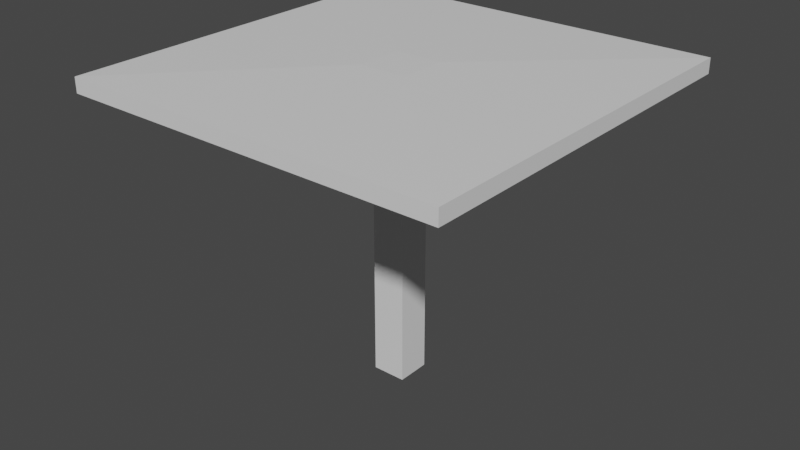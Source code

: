 # Source: table.blend  (saved by Blender 2.82.7; exported with 4.5.12 LTS)
import bpy
from mathutils import Matrix  # noqa: F401  (used for matrix-valued properties, if any)

bpy.ops.wm.read_factory_settings(use_empty=True)
scene = bpy.context.scene
scene.name = 'Scene'

# ---- collections
col_collection = bpy.data.collections.new('Collection'); scene.collection.children.link(col_collection)

# ---- materials (node trees are filled in below, after node groups)
mat_table_stem = bpy.data.materials.new('Table Stem')
mat_table_stem.use_transparent_shadow = False
mat_tabletop = bpy.data.materials.new('Tabletop')
mat_tabletop.use_transparent_shadow = False

# ---- material node trees
mat_table_stem.use_nodes = True; mat_table_stem.node_tree.nodes.clear()
_N = mat_table_stem.node_tree.nodes; _L = mat_table_stem.node_tree.links
n0 = _N.new('ShaderNodeOutputMaterial'); n0.name = 'Material Output'; n0.location = (300, 300)
n1 = _N.new('ShaderNodeBsdfPrincipled'); n1.name = 'Principled BSDF'; n1.location = (10, 300)
n1.distribution = 'GGX'
n1.subsurface_method = 'BURLEY'
n1.inputs[3].default_value = 1.45
n1.inputs[27].default_value = (0.0, 0.0, 0.0, 1.0)
n1.inputs[28].default_value = 1.0
_L.new(n1.outputs[0], n0.inputs[0])
n0.is_active_output = True
mat_tabletop.use_nodes = True; mat_tabletop.node_tree.nodes.clear()
_N = mat_tabletop.node_tree.nodes; _L = mat_tabletop.node_tree.links
n0 = _N.new('ShaderNodeOutputMaterial'); n0.name = 'Material Output'; n0.location = (300, 300)
n1 = _N.new('ShaderNodeBsdfPrincipled'); n1.name = 'Principled BSDF'; n1.location = (10, 300)
n1.distribution = 'GGX'
n1.subsurface_method = 'BURLEY'
n1.inputs[3].default_value = 1.45
n1.inputs[27].default_value = (0.0, 0.0, 0.0, 1.0)
n1.inputs[28].default_value = 1.0
_L.new(n1.outputs[0], n0.inputs[0])
n0.is_active_output = True

# ---- world
world_world = bpy.data.worlds.new('World'); scene.world = world_world
world_world.use_nodes = True; world_world.node_tree.nodes.clear()
_N = world_world.node_tree.nodes; _L = world_world.node_tree.links
n0 = _N.new('ShaderNodeOutputWorld'); n0.name = 'World Output'; n0.location = (300, 300)
n1 = _N.new('ShaderNodeBackground'); n1.name = 'Background'; n1.location = (10, 300)
n1.inputs[0].default_value = (0.05088, 0.05088, 0.05088, 1.0)
_L.new(n1.outputs[0], n0.inputs[0])
n0.is_active_output = True
world_world.color = (0.05088, 0.05088, 0.05088)
world_world.use_sun_shadow = False
world_world.sun_shadow_jitter_overblur = 0.0

# ---- meshes
me_cube_001 = bpy.data.meshes.new('Cube.001')
me_cube_001.from_pydata([(-0.21, -0.21, -0.3), (-0.21, -0.21, 3.3), (-0.21, 0.21, -0.3), (-0.21, 0.21, 3.3), (0.21, -0.21, -0.3), (0.21, -0.21, 3.3), (0.21, 0.21, -0.3), (0.21, 0.21, 3.3), (-0.3, -0.3, 3.566), (-0.3, 0.3, 3.566), (0.3, 0.3, 3.566), (0.3, -0.3, 3.566), (-2.404, -2.404, 3.34), (-2.404, 2.404, 3.34), (2.404, 2.404, 3.34), (2.404, -2.404, 3.34), (-2.404, -2.404, 3.526), (-2.404, 2.404, 3.526), (2.404, 2.404, 3.526), (2.404, -2.404, 3.526)], [], [(0, 1, 3, 2), (2, 3, 7, 6), (6, 7, 5, 4), (4, 5, 1, 0), (2, 6, 4, 0), (11, 8, 16, 19), (10, 9, 8, 11), (5, 7, 14, 15), (8, 9, 17, 16), (10, 11, 19, 18), (15, 14, 18, 19), (13, 12, 16, 17), (12, 15, 19, 16), (14, 13, 17, 18), (9, 10, 18, 17), (3, 1, 12, 13), (1, 5, 15, 12), (7, 3, 13, 14)])
me_cube_001.polygons.foreach_set('material_index', [0, 0, 0, 0, 0, 1, 1, 1, 1, 1, 1, 1, 1, 1, 1, 1, 1, 1])
_uv = me_cube_001.uv_layers.new(name='UVMap')
_uv.uv.foreach_set('vector', [0.6647, 0.3744, 0.6647, 0.0, 0.7228, 0.0, 0.7228, 0.3744, 0.7808, 0.3744, 0.7808, 0.0, 0.8389, 0.0, 0.8389, 0.3744, 0.897, 0.0, 0.897, 0.3744, 0.8389, 0.3744, 0.8389, 6.2e-09, 0.7228, 0.3744, 0.7228, 0.0, 0.7808, 0.0, 0.7808, 0.3744, 0.6647, 0.4181, 0.6647, 0.3744, 0.7228, 0.3744, 0.7228, 0.4181, 0.3738, 0.2188, 0.2909, 0.2188, 0.0, 4.96e-08, 0.6647, 0.0, 0.3738, 0.2812, 0.2909, 0.2812, 0.2909, 0.2188, 0.3738, 0.2188, 0.3614, 0.7718, 0.3614, 0.7282, 0.6647, 0.5, 0.6647, 1.0, 0.2909, 0.2188, 0.2909, 0.2812, 6.593e-08, 0.5, 0.0, 4.96e-08, 0.3738, 0.2812, 0.3738, 0.2188, 0.6647, 0.0, 0.6647, 0.5, 0.9227, 0.0, 0.9227, 0.5, 0.897, 0.5, 0.897, 2.48e-08, 1.0, 0.0, 1.0, 0.5, 0.9742, 0.5, 0.9742, 0.0, 0.9485, 0.5, 0.9485, 0.0, 0.9742, 0.0, 0.9742, 0.5, 0.9227, 0.5, 0.9227, 0.0, 0.9485, 0.0, 0.9485, 0.5, 0.2909, 0.2812, 0.3738, 0.2812, 0.6647, 0.5, 6.593e-08, 0.5, 0.3033, 0.7282, 0.3033, 0.7718, 6.593e-08, 1.0, 0.0, 0.5, 0.3033, 0.7718, 0.3614, 0.7718, 0.6647, 1.0, 6.593e-08, 1.0, 0.3614, 0.7282, 0.3033, 0.7282, 0.0, 0.5, 0.6647, 0.5])
me_cube_001.materials.append(mat_table_stem)
me_cube_001.materials.append(mat_tabletop)
me_cube_001.use_remesh_fix_poles = True
me_cube_001.use_remesh_preserve_attributes = False
me_cube_001.use_mirror_vertex_groups = False
me_cube_001.update()

# ---- objects
ob_cube = bpy.data.objects.new('Cube', me_cube_001)

# ---- transforms, parenting, visibility, modifiers, constraints
ob_cube.location = (0.0, 0.0, 0.0)
ob_cube.lineart.crease_threshold = 0.0

# ---- collection membership
col_collection.objects.link(ob_cube)

# ---- scene / render settings (as saved in the file)
scene.frame_start = 1; scene.frame_end = 250; scene.frame_set(1)
scene.render.engine = 'BLENDER_EEVEE_NEXT'
scene.cycles.use_denoising = False
scene.cycles.samples = 128
scene.cycles.sampling_pattern = 'TABULATED_SOBOL'
scene.cycles.use_adaptive_sampling = False
scene.cycles.use_light_tree = False
scene.view_settings.view_transform = 'Filmic'
bpy.context.view_layer.update()

# ---- added for rendering (the .blend has no active camera and no usable light): camera, sun
cam_auto = bpy.data.cameras.new('AutoCamera')
cam_auto.lens = 50.0
cam_auto.sensor_width = 36.0
cam_auto.clip_end = 1000.0
ob_auto_camera = bpy.data.objects.new('AutoCamera', cam_auto)
scene.collection.objects.link(ob_auto_camera)
ob_auto_camera.location = (7.23586, -8.68303, 7.42171)
ob_auto_camera.rotation_euler = (1.09748, -7.21219e-08, 0.694738)
scene.camera = ob_auto_camera
light_auto_sun = bpy.data.lights.new('AutoSun', 'SUN')
light_auto_sun.energy = 3.0
light_auto_sun.angle = 0.0523599
ob_auto_sun = bpy.data.objects.new('AutoSun', light_auto_sun)
scene.collection.objects.link(ob_auto_sun)
ob_auto_sun.rotation_euler = (0.872665, 0.174533, 0.523599)
bpy.context.view_layer.update()
